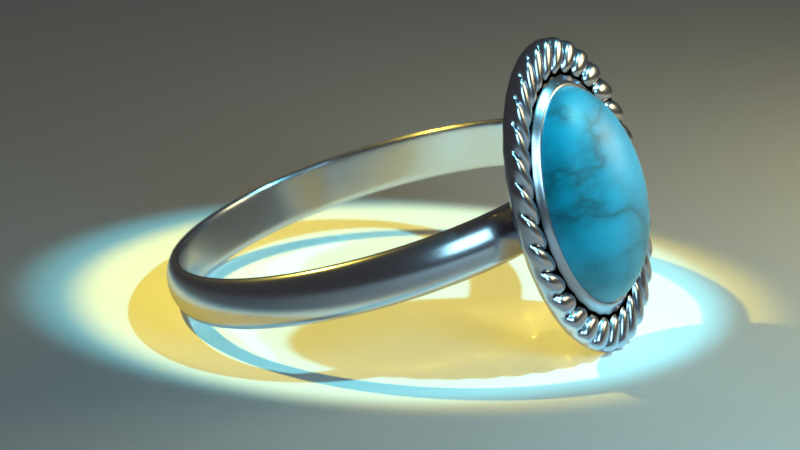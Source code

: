 # Source: ring.blend  (saved by Blender 2.79.0; exported with 4.5.12 LTS)
import bpy
from mathutils import Matrix  # noqa: F401  (used for matrix-valued properties, if any)

bpy.ops.wm.read_factory_settings(use_empty=True)
scene = bpy.context.scene
scene.name = 'Scene'

# ---- collections
col_collection_1 = bpy.data.collections.new('Collection 1'); scene.collection.children.link(col_collection_1)

# ---- materials (node trees are filled in below, after node groups)
mat_material_002 = bpy.data.materials.new('Material.002')
mat_material_002.alpha_threshold = 0.0
mat_material_002.roughness = 0.5
mat_material_003 = bpy.data.materials.new('Material.003')
mat_material_003.alpha_threshold = 0.0
mat_material_003.roughness = 0.5
mat_material_001 = bpy.data.materials.new('Material.001')
mat_material_001.alpha_threshold = 0.0
mat_material_001.roughness = 0.5
mat_stone = bpy.data.materials.new('STONE')
mat_stone.alpha_threshold = 0.0
mat_stone.roughness = 0.5
mat_front = bpy.data.materials.new('FRONT')
mat_front.alpha_threshold = 0.0
mat_front.roughness = 0.5
mat_band = bpy.data.materials.new('BAND')
mat_band.alpha_threshold = 0.0
mat_band.roughness = 0.5

# ---- material node trees
mat_material_002.use_nodes = True; mat_material_002.node_tree.nodes.clear()
_N = mat_material_002.node_tree.nodes; _L = mat_material_002.node_tree.links
n0 = _N.new('ShaderNodeOutputMaterial'); n0.name = 'Material Output'; n0.location = (300, 300)
n1 = _N.new('ShaderNodeEmission'); n1.name = 'Emission'; n1.location = (10, 300)
n1.inputs[0].default_value = (0.3108, 0.27, 0.1348, 1.0)
n1.inputs[1].default_value = 20.0
_L.new(n1.outputs[0], n0.inputs[0])
n0.is_active_output = True
mat_material_003.use_nodes = True; mat_material_003.node_tree.nodes.clear()
_N = mat_material_003.node_tree.nodes; _L = mat_material_003.node_tree.links
n0 = _N.new('ShaderNodeOutputMaterial'); n0.name = 'Material Output'; n0.location = (300, 300)
n1 = _N.new('ShaderNodeEmission'); n1.name = 'Emission'; n1.location = (10, 300)
n1.inputs[0].default_value = (0.1232, 0.2495, 0.2883, 1.0)
n1.inputs[1].default_value = 20.0
_L.new(n1.outputs[0], n0.inputs[0])
n0.is_active_output = True
mat_material_001.use_nodes = True; mat_material_001.node_tree.nodes.clear()
_N = mat_material_001.node_tree.nodes; _L = mat_material_001.node_tree.links
n0 = _N.new('ShaderNodeOutputMaterial'); n0.name = 'Material Output'; n0.location = (300, 300)
n1 = _N.new('ShaderNodeBsdfDiffuse'); n1.name = 'Diffuse BSDF'; n1.location = (10, 300)
n1.inputs[0].default_value = (0.9404, 0.9404, 0.9404, 1.0)
_L.new(n1.outputs[0], n0.inputs[0])
n0.is_active_output = True
mat_stone.use_nodes = True; mat_stone.node_tree.nodes.clear()
_N = mat_stone.node_tree.nodes; _L = mat_stone.node_tree.links
n0 = _N.new('ShaderNodeOutputMaterial'); n0.name = 'Material Output'; n0.location = (1547, 495)
n1 = _N.new('ShaderNodeMixShader'); n1.name = 'Mix Shader'; n1.location = (1380, 358)
n2 = _N.new('ShaderNodeLayerWeight'); n2.name = 'Layer Weight'; n2.location = (176, 501)
n2.inputs[0].default_value = 0.15
n3 = _N.new('ShaderNodeBsdfAnisotropic'); n3.name = 'Glossy BSDF'; n3.location = (-372, 301)
n3.distribution = 'GGX'
n3.inputs[1].default_value = 0.4472
n4 = _N.new('ShaderNodeBsdfDiffuse'); n4.name = 'Diffuse BSDF'; n4.location = (-401, 469)
n4.inputs[0].default_value = (0.007499, 0.4969, 0.7605, 1.0)
n5 = _N.new('ShaderNodeBsdfDiffuse'); n5.name = 'Diffuse BSDF.001'; n5.location = (-412, 618)
n5.width = 120
n5.inputs[0].default_value = (0.01521, 0.02956, 0.005182, 1.0)
n6 = _N.new('ShaderNodeMixShader'); n6.name = 'Mix Shader.001'; n6.location = (862, 435)
n7 = _N.new('ShaderNodeTexNoise'); n7.name = 'Noise Texture'; n7.location = (-207, 635)
n7.inputs[2].default_value = 3.2
n7.inputs[3].default_value = 16.0
n8 = _N.new('ShaderNodeMath'); n8.name = 'Math'; n8.location = (-28, 626)
n8.operation = 'MULTIPLY'
n8.inputs[1].default_value = 5.0
n9 = _N.new('ShaderNodeMath'); n9.name = 'Math.001'; n9.location = (195, 631)
n9.operation = 'SUBTRACT'
n9.inputs[1].default_value = 2.5
n10 = _N.new('ShaderNodeMath'); n10.name = 'Math.003'; n10.location = (422, 453)
n10.operation = 'MAXIMUM'
n10.use_clamp = True
n11 = _N.new('ShaderNodeMath'); n11.name = 'Math.002'; n11.location = (423, 625)
n11.operation = 'SUBTRACT'
n11.use_clamp = True
n11.inputs[0].default_value = 2.52
n12 = _N.new('ShaderNodeMath'); n12.name = 'Math.004'; n12.location = (642, 399)
n12.operation = 'POWER'
n12.inputs[1].default_value = 0.3
_L.new(n1.outputs[0], n0.inputs[0])
_L.new(n3.outputs[0], n1.inputs[2])
_L.new(n2.outputs[1], n1.inputs[0])
_L.new(n4.outputs[0], n6.inputs[2])
_L.new(n5.outputs[0], n6.inputs[1])
_L.new(n6.outputs[0], n1.inputs[1])
_L.new(n7.outputs[1], n8.inputs[0])
_L.new(n8.outputs[0], n9.inputs[0])
_L.new(n8.outputs[0], n11.inputs[1])
_L.new(n9.outputs[0], n10.inputs[0])
_L.new(n10.outputs[0], n12.inputs[0])
_L.new(n11.outputs[0], n10.inputs[1])
_L.new(n12.outputs[0], n6.inputs[0])
n0.is_active_output = True
mat_front.use_nodes = True; mat_front.node_tree.nodes.clear()
_N = mat_front.node_tree.nodes; _L = mat_front.node_tree.links
n0 = _N.new('ShaderNodeOutputMaterial'); n0.name = 'Material Output'; n0.location = (460, 300)
n1 = _N.new('ShaderNodeBsdfAnisotropic'); n1.name = 'Glossy BSDF'; n1.location = (10, 300)
n1.distribution = 'GGX'
n1.inputs[0].default_value = (0.5457, 0.5457, 0.6376, 1.0)
n1.inputs[1].default_value = 0.2236
n2 = _N.new('ShaderNodeBsdfAnisotropic'); n2.name = 'Glossy BSDF.001'; n2.location = (2, 146)
n2.distribution = 'GGX'
n2.inputs[0].default_value = (0.0003726, 0.0003726, 0.0003726, 1.0)
n2.inputs[1].default_value = 0.4472
n3 = _N.new('ShaderNodeMath'); n3.name = 'Math'; n3.location = (112, 481)
n3.operation = 'MULTIPLY'
n3.inputs[0].default_value = 52.0
n4 = _N.new('ShaderNodeMath'); n4.name = 'Math.001'; n4.location = (349, 487)
n4.operation = 'SUBTRACT'
n4.inputs[1].default_value = 25.0
n5 = _N.new('ShaderNodeMixShader'); n5.name = 'Mix Shader'; n5.location = (257, 246)
n6 = _N.new('ShaderNodeNewGeometry'); n6.name = 'Geometry'; n6.location = (-115, 473)
_L.new(n5.outputs[0], n0.inputs[0])
_L.new(n1.outputs[0], n5.inputs[2])
_L.new(n2.outputs[0], n5.inputs[1])
_L.new(n6.outputs[7], n3.inputs[1])
_L.new(n3.outputs[0], n4.inputs[0])
_L.new(n4.outputs[0], n5.inputs[0])
n0.is_active_output = True
mat_band.use_nodes = True; mat_band.node_tree.nodes.clear()
_N = mat_band.node_tree.nodes; _L = mat_band.node_tree.links
n0 = _N.new('ShaderNodeOutputMaterial'); n0.name = 'Material Output'; n0.location = (300, 300)
n1 = _N.new('ShaderNodeBsdfAnisotropic'); n1.name = 'Glossy BSDF'; n1.location = (10, 300)
n1.distribution = 'GGX'
n1.inputs[0].default_value = (0.5457, 0.5457, 0.6376, 1.0)
n1.inputs[1].default_value = 0.2236
_L.new(n1.outputs[0], n0.inputs[0])
n0.is_active_output = True

# ---- world
world_world = bpy.data.worlds.new('World'); scene.world = world_world
world_world.color = (0.05088, 0.05088, 0.05088)
world_world.use_sun_shadow = False
world_world.sun_shadow_jitter_overblur = 0.0
world_world.cycles.sampling_method = 'MANUAL'

# ---- cameras
cam_camera = bpy.data.cameras.new('Camera')
cam_camera.clip_end = 100.0
cam_camera.lens = 100.0
cam_camera.sensor_width = 32.0
cam_camera.sensor_height = 18.0
cam_camera.ortho_scale = 7.314
cam_camera.dof.use_dof = True
cam_camera.dof.focus_distance = 0.0
cam_camera.dof.aperture_fstop = 1.0

# ---- lights
light_lamp_001 = bpy.data.lights.new('Lamp.001', 'SPOT')
light_lamp_001.color = (1.0, 0.7867, 0.09819)
light_lamp_001.transmission_factor = 0.0
light_lamp_001.cutoff_distance = 30.0
light_lamp_001.energy = 1500.0
light_lamp_001.shadow_buffer_clip_start = 1.001
light_lamp_001.shadow_soft_size = 0.1
light_lamp_001.shadow_maximum_resolution = 0.006
light_lamp_001.use_absolute_resolution = True
light_lamp_001.spot_size = 0.384
light_lamp_001.show_cone = True
light_lamp = bpy.data.lights.new('Lamp', 'SPOT')
light_lamp.color = (0.2161, 0.8608, 1.0)
light_lamp.transmission_factor = 0.0
light_lamp.cutoff_distance = 30.0
light_lamp.energy = 1500.0
light_lamp.shadow_buffer_clip_start = 1.001
light_lamp.shadow_soft_size = 0.1
light_lamp.shadow_maximum_resolution = 0.006
light_lamp.use_absolute_resolution = True
light_lamp.spot_size = 0.384
light_lamp.show_cone = True

# ---- meshes
me_plane_002 = bpy.data.meshes.new('Plane.002')
me_plane_002.from_pydata([(-1.0, -1.0, 0.0), (1.0, -1.0, 0.0), (-1.0, 1.0, 0.0), (1.0, 1.0, 0.0)], [], [(0, 1, 3, 2)])
me_plane_002.materials.append(mat_material_002)
me_plane_002.use_remesh_preserve_volume = False
me_plane_002.use_remesh_preserve_attributes = False
me_plane_002.use_mirror_vertex_groups = False
me_plane_002.update()
me_plane_001 = bpy.data.meshes.new('Plane.001')
me_plane_001.from_pydata([(1.834, -0.5518, -0.6289), (3.779, -0.2817, -1.008), (1.564, 1.43, -0.603), (3.509, 1.7, -0.982)], [], [(0, 1, 3, 2)])
me_plane_001.materials.append(mat_material_003)
me_plane_001.use_remesh_preserve_volume = False
me_plane_001.use_remesh_preserve_attributes = False
me_plane_001.use_mirror_vertex_groups = False
me_plane_001.update()
me_plane = bpy.data.meshes.new('Plane')
me_plane.from_pydata([(-1.0, -1.0, 0.0), (1.0, -1.0, 0.0), (-1.0, 1.0, 0.0), (1.0, 1.0, 0.0)], [], [(0, 1, 3, 2)])
me_plane.materials.append(mat_material_001)
me_plane.use_remesh_preserve_volume = False
me_plane.use_remesh_preserve_attributes = False
me_plane.use_mirror_vertex_groups = False
me_plane.update()
me_sphere = bpy.data.meshes.new('Sphere')
me_sphere.from_pydata([(0.03806, -0.9808, 0.1913), (0.07466, -0.9239, 0.3753), (0.1084, -0.8315, 0.5449), (0.1379, -0.7071, 0.6935), (0.1622, -0.5556, 0.8155), (0.1802, -0.3827, 0.9061), (0.1913, -0.1951, 0.9619), (0.1951, -3.576e-07, 0.9808), (0.07466, -0.9808, 0.1802), (0.1464, -0.9239, 0.3536), (0.2126, -0.8315, 0.5133), (0.2706, -0.7071, 0.6533), (0.3182, -0.5556, 0.7682), (0.3536, -0.3827, 0.8536), (0.3753, -0.1951, 0.9061), (0.3827, -3.576e-07, 0.9239), (0.1084, -0.9808, 0.1622), (0.2126, -0.9239, 0.3182), (0.3087, -0.8315, 0.4619), (0.3928, -0.7071, 0.5879), (0.4619, -0.5556, 0.6913), (0.5133, -0.3827, 0.7682), (0.5449, -0.1951, 0.8155), (0.5556, -3.576e-07, 0.8315), (0.1379, -0.9808, 0.1379), (0.2706, -0.9239, 0.2706), (0.3928, -0.8315, 0.3928), (0.5, -0.7071, 0.5), (0.5879, -0.5556, 0.5879), (0.6533, -0.3827, 0.6533), (0.6935, -0.1951, 0.6935), (0.7071, -3.576e-07, 0.7071), (0.1622, -0.9808, 0.1084), (0.3182, -0.9239, 0.2126), (0.4619, -0.8315, 0.3087), (0.5879, -0.7071, 0.3928), (0.6913, -0.5556, 0.4619), (0.7682, -0.3827, 0.5133), (0.8155, -0.1951, 0.5449), (0.8315, -3.576e-07, 0.5556), (0.1802, -0.9808, 0.07466), (0.3536, -0.9239, 0.1464), (0.5133, -0.8315, 0.2126), (0.6533, -0.7071, 0.2706), (0.7682, -0.5556, 0.3182), (0.8536, -0.3827, 0.3536), (0.9061, -0.1951, 0.3753), (0.9239, -3.278e-07, 0.3827), (0.1913, -0.9808, 0.03806), (0.3753, -0.9239, 0.07466), (0.5449, -0.8315, 0.1084), (0.6935, -0.7071, 0.1379), (0.8155, -0.5556, 0.1622), (0.9061, -0.3827, 0.1802), (0.9619, -0.1951, 0.1913), (0.9808, -3.129e-07, 0.1951), (0.1951, -0.9808, -1.192e-07), (0.3827, -0.9239, -1.192e-07), (0.5556, -0.8315, -1.192e-07), (0.7071, -0.7071, -1.192e-07), (0.8315, -0.5556, -1.192e-07), (0.9239, -0.3827, -5.96e-08), (0.9808, -0.1951, -1.639e-07), (1.0, -3.083e-07, -1.473e-07), (0.1913, -0.9808, -0.03806), (0.3753, -0.9239, -0.07466), (0.5449, -0.8315, -0.1084), (0.6935, -0.7071, -0.1379), (0.8155, -0.5556, -0.1622), (0.9061, -0.3827, -0.1802), (0.9619, -0.1951, -0.1913), (0.9808, -2.98e-07, -0.1951), (0.1802, -0.9808, -0.07466), (0.3536, -0.9239, -0.1464), (0.5133, -0.8315, -0.2126), (0.6533, -0.7071, -0.2706), (0.7682, -0.5556, -0.3182), (0.8536, -0.3827, -0.3536), (0.9061, -0.1951, -0.3753), (0.9239, -2.98e-07, -0.3827), (0.1622, -0.9808, -0.1084), (0.3182, -0.9239, -0.2126), (0.4619, -0.8315, -0.3087), (0.5879, -0.7071, -0.3928), (0.6913, -0.5556, -0.4619), (0.7682, -0.3827, -0.5133), (0.8155, -0.1951, -0.5449), (0.8315, -2.98e-07, -0.5556), (0.1379, -0.9808, -0.138), (0.2706, -0.9239, -0.2706), (0.3928, -0.8315, -0.3928), (0.5, -0.7071, -0.5), (0.5879, -0.5556, -0.5879), (0.6533, -0.3827, -0.6533), (0.6935, -0.1951, -0.6935), (0.7071, -2.98e-07, -0.7071), (0.1084, -0.9808, -0.1622), (0.2126, -0.9239, -0.3182), (0.3087, -0.8315, -0.4619), (0.3928, -0.7071, -0.5879), (0.4619, -0.5556, -0.6913), (0.5133, -0.3827, -0.7682), (0.5449, -0.1951, -0.8155), (0.5556, -2.98e-07, -0.8315), (0.07466, -0.9808, -0.1802), (0.1464, -0.9239, -0.3536), (0.2126, -0.8315, -0.5133), (0.2706, -0.7071, -0.6533), (0.3182, -0.5556, -0.7682), (0.3536, -0.3827, -0.8536), (0.3753, -0.1951, -0.9061), (0.3827, -2.384e-07, -0.9239), (0.03806, -0.9808, -0.1913), (0.07466, -0.9239, -0.3753), (0.1084, -0.8315, -0.5449), (0.1379, -0.7071, -0.6935), (0.1622, -0.5556, -0.8155), (0.1802, -0.3827, -0.9061), (0.1913, -0.1951, -0.9619), (0.1951, -2.384e-07, -0.9808), (-7.212e-09, -0.9808, -0.1951), (4.122e-08, -0.9239, -0.3827), (2.632e-08, -0.8315, -0.5556), (-2.584e-08, -0.7071, -0.7071), (-8.544e-08, -0.5556, -0.8315), (6.357e-08, -0.3827, -0.9239), (-8.544e-08, -0.1951, -0.9808), (-1.003e-07, -2.384e-07, -1.0), (-0.03806, -0.9808, -0.1913), (-0.07466, -0.9239, -0.3753), (-0.1084, -0.8315, -0.5449), (-0.1379, -0.7071, -0.6935), (-0.1622, -0.5556, -0.8155), (-0.1802, -0.3827, -0.9061), (-0.1913, -0.1951, -0.9619), (-0.1951, -2.384e-07, -0.9808), (-1.247e-07, -1.0, -4.768e-07), (-0.07466, -0.9808, -0.1802), (-0.1464, -0.9239, -0.3536), (-0.2126, -0.8315, -0.5133), (-0.2706, -0.7071, -0.6533), (-0.3182, -0.5556, -0.7682), (-0.3536, -0.3827, -0.8536), (-0.3753, -0.1951, -0.9061), (-0.3827, -2.384e-07, -0.9239), (-0.1084, -0.9808, -0.1622), (-0.2126, -0.9239, -0.3182), (-0.3087, -0.8315, -0.4619), (-0.3928, -0.7071, -0.5879), (-0.4619, -0.5556, -0.6913), (-0.5133, -0.3827, -0.7682), (-0.5449, -0.1951, -0.8155), (-0.5556, -2.98e-07, -0.8315), (-0.1379, -0.9808, -0.1379), (-0.2706, -0.9239, -0.2706), (-0.3928, -0.8315, -0.3928), (-0.5, -0.7071, -0.5), (-0.5879, -0.5556, -0.5879), (-0.6533, -0.3827, -0.6533), (-0.6935, -0.1951, -0.6935), (-0.7071, -2.98e-07, -0.7071), (-0.1622, -0.9808, -0.1084), (-0.3182, -0.9239, -0.2126), (-0.4619, -0.8315, -0.3087), (-0.5879, -0.7071, -0.3928), (-0.6913, -0.5556, -0.4619), (-0.7682, -0.3827, -0.5133), (-0.8155, -0.1951, -0.5449), (-0.8315, -2.98e-07, -0.5556), (-0.1802, -0.9808, -0.07466), (-0.3536, -0.9239, -0.1464), (-0.5133, -0.8315, -0.2126), (-0.6533, -0.7071, -0.2706), (-0.7682, -0.5556, -0.3182), (-0.8536, -0.3827, -0.3536), (-0.9061, -0.1951, -0.3753), (-0.9239, -2.98e-07, -0.3827), (-0.1913, -0.9808, -0.03806), (-0.3753, -0.9239, -0.07466), (-0.5449, -0.8315, -0.1084), (-0.6935, -0.7071, -0.1379), (-0.8155, -0.5556, -0.1622), (-0.9061, -0.3827, -0.1802), (-0.9619, -0.1951, -0.1913), (-0.9808, -2.98e-07, -0.1951), (-0.1951, -0.9808, -1.192e-07), (-0.3827, -0.9239, -1.192e-07), (-0.5556, -0.8315, -5.96e-08), (-0.7071, -0.7071, 0.0), (-0.8315, -0.5556, 5.96e-08), (-0.9239, -0.3827, -1.192e-07), (-0.9808, -0.1951, 1.341e-07), (-1.0, -3.083e-07, 9.115e-08), (-0.1913, -0.9808, 0.03806), (-0.3753, -0.9239, 0.07466), (-0.5449, -0.8315, 0.1084), (-0.6935, -0.7071, 0.1379), (-0.8155, -0.5556, 0.1622), (-0.9061, -0.3827, 0.1802), (-0.9619, -0.1951, 0.1913), (-0.9808, -3.129e-07, 0.1951), (-0.1802, -0.9808, 0.07466), (-0.3536, -0.9239, 0.1464), (-0.5133, -0.8315, 0.2126), (-0.6533, -0.7071, 0.2706), (-0.7682, -0.5556, 0.3182), (-0.8536, -0.3827, 0.3536), (-0.9061, -0.1951, 0.3753), (-0.9239, -3.278e-07, 0.3827), (-0.1622, -0.9808, 0.1084), (-0.3182, -0.9239, 0.2126), (-0.4619, -0.8315, 0.3087), (-0.5879, -0.7071, 0.3928), (-0.6913, -0.5556, 0.4619), (-0.7682, -0.3827, 0.5133), (-0.8155, -0.1951, 0.5449), (-0.8315, -3.576e-07, 0.5556), (-0.1379, -0.9808, 0.1379), (-0.2706, -0.9239, 0.2706), (-0.3928, -0.8315, 0.3928), (-0.5, -0.7071, 0.5), (-0.5879, -0.5556, 0.5879), (-0.6533, -0.3827, 0.6533), (-0.6935, -0.1951, 0.6935), (-0.7071, -3.576e-07, 0.7071), (-0.1084, -0.9808, 0.1622), (-0.2126, -0.9239, 0.3182), (-0.3087, -0.8315, 0.4619), (-0.3928, -0.7071, 0.5879), (-0.4619, -0.5556, 0.6913), (-0.5133, -0.3827, 0.7682), (-0.5449, -0.1951, 0.8155), (-0.5556, -3.576e-07, 0.8315), (-0.07466, -0.9808, 0.1802), (-0.1464, -0.9239, 0.3536), (-0.2126, -0.8315, 0.5133), (-0.2706, -0.7071, 0.6533), (-0.3182, -0.5556, 0.7682), (-0.3536, -0.3827, 0.8536), (-0.3753, -0.1951, 0.9061), (-0.3827, -3.576e-07, 0.9239), (-0.03806, -0.9808, 0.1913), (-0.07466, -0.9239, 0.3753), (-0.1084, -0.8315, 0.5449), (-0.1379, -0.7071, 0.6935), (-0.1622, -0.5556, 0.8155), (-0.1802, -0.3827, 0.9061), (-0.1913, -0.1951, 0.9619), (-0.1951, -3.576e-07, 0.9808), (3.749e-08, -0.9808, 0.1951), (7.847e-08, -0.9239, 0.3827), (1.083e-07, -0.8315, 0.5556), (1.53e-07, -0.7071, 0.7071), (2.722e-07, -0.5556, 0.8315), (6.357e-08, -0.3827, 0.9239), (2.573e-07, -0.1951, 0.9808), (2.722e-07, -3.576e-07, 1.0), (0.0, -0.2, 1.0), (-0.1951, -0.2, 0.9808), (-0.3827, -0.2, 0.9239), (-0.5556, -0.2, 0.8315), (-0.7071, -0.2, 0.7071), (-0.8315, -0.2, 0.5556), (-0.9239, -0.2, 0.3827), (-0.9808, -0.2, 0.1951), (-1.0, -0.2, 7.55e-08), (-0.9808, -0.2, -0.1951), (-0.9239, -0.2, -0.3827), (-0.8315, -0.2, -0.5556), (-0.7071, -0.2, -0.7071), (-0.5556, -0.2, -0.8315), (-0.3827, -0.2, -0.9239), (-0.1951, -0.2, -0.9808), (3.258e-07, -0.2, -1.0), (0.1951, -0.2, -0.9808), (0.3827, -0.2, -0.9239), (0.5556, -0.2, -0.8315), (0.7071, -0.2, -0.7071), (0.8315, -0.2, -0.5556), (0.9239, -0.2, -0.3827), (0.9808, -0.2, -0.1951), (1.0, -0.2, 9.656e-07), (0.9808, -0.2, 0.1951), (0.9239, -0.2, 0.3827), (0.8315, -0.2, 0.5556), (0.7071, -0.2, 0.7071), (0.5556, -0.2, 0.8315), (0.3827, -0.2, 0.9239), (0.1951, -0.2, 0.9808), (1.187e-08, -8.941e-08, 1.1), (-0.2146, -8.941e-08, 1.079), (-0.421, -8.941e-08, 1.016), (-0.6111, -7.451e-08, 0.9146), (-0.7778, -7.451e-08, 0.7778), (-0.9146, -5.96e-08, 0.6111), (-1.016, -2.98e-08, 0.421), (-1.079, -1.49e-08, 0.2146), (-1.1, 0.0, 5.411e-08), (-1.079, 1.49e-08, -0.2146), (-1.016, 2.98e-08, -0.421), (-0.9146, 5.96e-08, -0.6111), (-0.7778, 7.451e-08, -0.7778), (-0.6111, 7.451e-08, -0.9146), (-0.421, 8.941e-08, -1.016), (-0.2146, 8.941e-08, -1.079), (3.703e-07, 8.941e-08, -1.1), (0.2146, 8.941e-08, -1.079), (0.421, 8.941e-08, -1.016), (0.6111, 7.451e-08, -0.9146), (0.7778, 7.451e-08, -0.7778), (0.9146, 5.96e-08, -0.6111), (1.016, 2.98e-08, -0.421), (1.079, 1.49e-08, -0.2146), (1.1, 0.0, 1.033e-06), (1.079, -1.49e-08, 0.2146), (1.016, -2.98e-08, 0.421), (0.9146, -5.96e-08, 0.6111), (0.7778, -7.451e-08, 0.7778), (0.6111, -7.451e-08, 0.9146), (0.421, -8.941e-08, 1.016), (0.2146, -8.941e-08, 1.079), (-3.562e-09, -0.16, 0.97), (-0.1892, -0.16, 0.9514), (-0.3712, -0.16, 0.8962), (-0.5389, -0.16, 0.8065), (-0.6859, -0.16, 0.6859), (-0.8065, -0.16, 0.5389), (-0.8962, -0.16, 0.3712), (-0.9514, -0.16, 0.1892), (-0.97, -0.16, 8.181e-08), (-0.9514, -0.16, -0.1892), (-0.8962, -0.16, -0.3712), (-0.8065, -0.16, -0.5389), (-0.6859, -0.16, -0.6859), (-0.5389, -0.16, -0.8065), (-0.3712, -0.16, -0.8962), (-0.1892, -0.16, -0.9514), (3.125e-07, -0.16, -0.97), (0.1892, -0.16, -0.9514), (0.3712, -0.16, -0.8962), (0.5389, -0.16, -0.8065), (0.6859, -0.16, -0.6859), (0.8065, -0.16, -0.5389), (0.8962, -0.16, -0.3712), (0.9514, -0.16, -0.1892), (0.97, -0.16, 9.452e-07), (0.9514, -0.16, 0.1892), (0.8962, -0.16, 0.3712), (0.8065, -0.16, 0.5389), (0.6859, -0.16, 0.6859), (0.5389, -0.16, 0.8065), (0.3712, -0.16, 0.8962), (0.1892, -0.16, 0.9514), (0.2483, -1.043e-07, 1.408), (-0.0312, -1.043e-07, 1.43), (-0.3095, -1.043e-07, 1.396), (-0.5759, -8.941e-08, 1.309), (-0.8202, -7.451e-08, 1.171), (-1.033, -5.96e-08, 0.9889), (-1.206, -4.47e-08, 0.7683), (-1.333, -1.49e-08, 0.5183), (-1.408, 1.49e-08, 0.2483), (-1.43, 2.98e-08, -0.0312), (-1.396, 5.96e-08, -0.3095), (-1.309, 7.451e-08, -0.5759), (-1.171, 1.043e-07, -0.8202), (-0.9889, 1.192e-07, -1.033), (-0.7683, 1.341e-07, -1.206), (-0.5183, 1.341e-07, -1.333), (-0.2483, 1.341e-07, -1.408), (0.0312, 1.341e-07, -1.43), (0.3095, 1.341e-07, -1.396), (0.5759, 1.192e-07, -1.309), (0.8202, 1.043e-07, -1.171), (1.033, 8.941e-08, -0.9889), (1.206, 7.451e-08, -0.7683), (1.333, 4.47e-08, -0.5183), (1.408, 1.49e-08, -0.2483), (1.43, 0.0, 0.0312), (1.396, -2.98e-08, 0.3095), (1.309, -4.47e-08, 0.5759), (1.171, -7.451e-08, 0.8202), (0.9889, -8.941e-08, 1.033), (0.7683, -1.043e-07, 1.206), (0.5183, -1.043e-07, 1.333), (0.2483, 0.4, 1.408), (-0.0312, 0.4, 1.43), (-0.3095, 0.4, 1.396), (-0.5759, 0.4, 1.309), (-0.8202, 0.4, 1.171), (-1.033, 0.4, 0.9889), (-1.206, 0.4, 0.7683), (-1.333, 0.4, 0.5183), (-1.408, 0.4, 0.2483), (-1.43, 0.4, -0.0312), (-1.396, 0.4, -0.3095), (-1.309, 0.4, -0.5759), (-1.171, 0.4, -0.8202), (-0.9889, 0.4, -1.033), (-0.7683, 0.4, -1.206), (-0.5183, 0.4, -1.333), (-0.2483, 0.4, -1.408), (0.0312, 0.4, -1.43), (0.3095, 0.4, -1.396), (0.5759, 0.4, -1.309), (0.8202, 0.4, -1.171), (1.033, 0.4, -0.9889), (1.206, 0.4, -0.7683), (1.333, 0.4, -0.5183), (1.408, 0.4, -0.2483), (1.43, 0.4, 0.0312), (1.396, 0.4, 0.3095), (1.309, 0.4, 0.5759), (1.171, 0.4, 0.8202), (0.9889, 0.4, 1.033), (0.7683, 0.4, 1.206), (0.5183, 0.4, 1.333), (0.9146, -0.16, -0.6111), (0.7778, -0.16, -0.7778), (0.8202, -0.16, -1.171), (1.033, -0.16, -0.9889), (-1.1, -0.16, 5.132e-08), (-1.079, -0.16, 0.2146), (-1.333, -0.16, 0.5183), (-1.408, -0.16, 0.2483), (1.016, -0.16, -0.421), (0.9146, -0.16, -0.6111), (1.033, -0.16, -0.9889), (1.206, -0.16, -0.7683), (-1.079, -0.16, -0.2146), (-1.1, -0.16, 5.062e-08), (-1.408, -0.16, 0.2483), (-1.43, -0.16, -0.0312), (1.079, -0.16, -0.2146), (1.016, -0.16, -0.421), (1.206, -0.16, -0.7683), (1.333, -0.16, -0.5183), (-1.016, -0.16, -0.421), (-1.079, -0.16, -0.2146), (-1.43, -0.16, -0.0312), (-1.396, -0.16, -0.3095), (1.1, -0.16, 1.03e-06), (1.079, -0.16, -0.2146), (1.333, -0.16, -0.5183), (1.408, -0.16, -0.2483), (-0.9146, -0.16, -0.6111), (-1.016, -0.16, -0.421), (-1.396, -0.16, -0.3095), (-1.309, -0.16, -0.5759), (1.079, -0.16, 0.2146), (1.1, -0.16, 1.03e-06), (1.408, -0.16, -0.2483), (1.43, -0.16, 0.0312), (-0.7778, -0.16, -0.7778), (-0.9146, -0.16, -0.6111), (-1.309, -0.16, -0.5759), (-1.171, -0.16, -0.8202), (1.016, -0.16, 0.421), (1.079, -0.16, 0.2146), (1.43, -0.16, 0.0312), (1.396, -0.16, 0.3095), (-0.6111, -0.16, -0.9146), (-0.7778, -0.16, -0.7778), (-1.171, -0.16, -0.8202), (-0.9889, -0.16, -1.033), (0.9146, -0.16, 0.6111), (1.016, -0.16, 0.421), (1.396, -0.16, 0.3095), (1.309, -0.16, 0.5759), (-0.421, -0.16, -1.016), (-0.6111, -0.16, -0.9146), (-0.9889, -0.16, -1.033), (-0.7683, -0.16, -1.206), (-0.2146, -0.16, 1.079), (1.188e-08, -0.16, 1.1), (0.2483, -0.16, 1.408), (-0.0312, -0.16, 1.43), (0.7778, -0.16, 0.7778), (0.9146, -0.16, 0.6111), (1.309, -0.16, 0.5759), (1.171, -0.16, 0.8202), (-0.2146, -0.16, -1.079), (-0.421, -0.16, -1.016), (-0.7683, -0.16, -1.206), (-0.5183, -0.16, -1.333), (-0.421, -0.16, 1.016), (-0.2146, -0.16, 1.079), (-0.0312, -0.16, 1.43), (-0.3095, -0.16, 1.396), (0.6111, -0.16, 0.9146), (0.7778, -0.16, 0.7778), (1.171, -0.16, 0.8202), (0.9889, -0.16, 1.033), (3.699e-07, -0.16, -1.1), (-0.2146, -0.16, -1.079), (-0.5183, -0.16, -1.333), (-0.2483, -0.16, -1.408), (-0.6111, -0.16, 0.9146), (-0.421, -0.16, 1.016), (-0.3095, -0.16, 1.396), (-0.5759, -0.16, 1.309), (0.421, -0.16, 1.016), (0.6111, -0.16, 0.9146), (0.9889, -0.16, 1.033), (0.7683, -0.16, 1.206), (0.2146, -0.16, -1.079), (3.703e-07, -0.16, -1.1), (-0.2483, -0.16, -1.408), (0.0312, -0.16, -1.43), (-0.7778, -0.16, 0.7778), (-0.6111, -0.16, 0.9146), (-0.5759, -0.16, 1.309), (-0.8202, -0.16, 1.171), (0.2146, -0.16, 1.079), (0.421, -0.16, 1.016), (0.7683, -0.16, 1.206), (0.5183, -0.16, 1.333), (0.421, -0.16, -1.016), (0.2146, -0.16, -1.079), (0.0312, -0.16, -1.43), (0.3095, -0.16, -1.396), (-0.9146, -0.16, 0.6111), (-0.7778, -0.16, 0.7778), (-0.8202, -0.16, 1.171), (-1.033, -0.16, 0.9889), (1.223e-08, -0.16, 1.1), (0.2146, -0.16, 1.079), (0.5183, -0.16, 1.333), (0.2483, -0.16, 1.408), (0.6111, -0.16, -0.9146), (0.421, -0.16, -1.016), (0.3095, -0.16, -1.396), (0.5759, -0.16, -1.309), (-1.016, -0.16, 0.421), (-0.9146, -0.16, 0.6111), (-1.033, -0.16, 0.9889), (-1.206, -0.16, 0.7683), (0.7778, -0.16, -0.7778), (0.6111, -0.16, -0.9146), (0.5759, -0.16, -1.309), (0.8202, -0.16, -1.171), (-1.079, -0.16, 0.2146), (-1.016, -0.16, 0.421), (-1.206, -0.16, 0.7683), (-1.333, -0.16, 0.5183), (0.0, 8.306, 0.2202), (-0.5574, 8.229, 0.2202), (-1.093, 8.001, 0.2202), (-1.587, 7.631, 0.2202), (-2.02, 7.134, 0.2202), (-2.376, 6.528, 0.2202), (-2.64, 5.836, 0.2202), (-2.802, 5.086, 0.2202), (-2.857, 4.306, 0.2202), (-2.802, 3.525, 0.2202), (-2.64, 2.775, 0.2202), (-2.376, 2.083, 0.2202), (-2.02, 1.477, 0.2202), (-1.587, 0.9797, 0.2202), (-1.093, 0.61, 0.2202), (-0.5574, 0.3824, 0.2202), (9.31e-07, 0.3055, 0.2202), (0.5574, 0.3824, 0.2202), (1.093, 0.61, 0.2202), (1.587, 0.9797, 0.2202), (2.02, 1.477, 0.2202), (2.376, 2.083, 0.2202), (2.64, 2.775, 0.2202), (2.802, 3.525, 0.2202), (2.857, 4.306, 0.2202), (2.802, 5.086, 0.2202), (2.64, 5.836, 0.2202), (2.376, 6.528, 0.2202), (2.02, 7.134, 0.2202), (1.587, 7.631, 0.2202), (1.093, 8.001, 0.2202), (0.5574, 8.229, 0.2202), (-1.696e-08, 8.106, 0.2202), (-0.5295, 8.033, 0.2202), (-1.039, 7.816, 0.2202), (-1.508, 7.465, 0.2202), (-1.919, 6.993, 0.2202), (-2.257, 6.417, 0.2202), (-2.508, 5.76, 0.2202), (-2.662, 5.047, 0.2202), (-2.714, 4.306, 0.2202), (-2.662, 3.564, 0.2202), (-2.508, 2.851, 0.2202), (-2.257, 2.194, 0.2202), (-1.919, 1.619, 0.2202), (-1.508, 1.146, 0.2202), (-1.039, 0.7948, 0.2202), (-0.5295, 0.5786, 0.2202), (8.675e-07, 0.5055, 0.2202), (0.5295, 0.5786, 0.2202), (1.039, 0.7948, 0.2202), (1.508, 1.146, 0.2202), (1.919, 1.619, 0.2202), (2.257, 2.194, 0.2202), (2.508, 2.851, 0.2202), (2.662, 3.564, 0.2202), (2.714, 4.306, 0.2202), (2.662, 5.047, 0.2202), (2.508, 5.76, 0.2202), (2.257, 6.417, 0.2202), (1.919, 6.993, 0.2202), (1.508, 7.465, 0.2202), (1.039, 7.816, 0.2202), (0.5295, 8.033, 0.2202), (0.0, 8.306, -0.2598), (-0.5574, 8.229, -0.2598), (-1.093, 8.001, -0.2598), (-1.587, 7.631, -0.2598), (-2.02, 7.134, -0.2598), (-2.376, 6.528, -0.2598), (-2.64, 5.836, -0.2598), (-2.802, 5.086, -0.2598), (-2.857, 4.306, -0.2598), (-2.802, 3.525, -0.2598), (-2.64, 2.775, -0.2598), (-2.376, 2.083, -0.2598), (-2.02, 1.477, -0.2598), (-1.587, 0.9797, -0.2598), (-1.093, 0.61, -0.2598), (-0.5574, 0.3824, -0.2598), (9.31e-07, 0.3055, -0.2598), (0.5574, 0.3824, -0.2598), (1.093, 0.61, -0.2598), (1.587, 0.9797, -0.2598), (2.02, 1.477, -0.2598), (2.376, 2.083, -0.2598), (2.64, 2.775, -0.2598), (2.802, 3.525, -0.2598), (2.857, 4.306, -0.2598), (2.802, 5.086, -0.2598), (2.64, 5.836, -0.2598), (2.376, 6.528, -0.2598), (2.02, 7.134, -0.2598), (1.587, 7.631, -0.2598), (1.093, 8.001, -0.2598), (0.5574, 8.229, -0.2598), (-1.696e-08, 8.106, -0.2598), (-0.5295, 8.033, -0.2598), (-1.039, 7.816, -0.2598), (-1.508, 7.465, -0.2598), (-1.919, 6.993, -0.2598), (-2.257, 6.417, -0.2598), (-2.508, 5.76, -0.2598), (-2.662, 5.047, -0.2598), (-2.714, 4.306, -0.2598), (-2.662, 3.564, -0.2598), (-2.508, 2.851, -0.2598), (-2.257, 2.194, -0.2598), (-1.919, 1.619, -0.2598), (-1.508, 1.146, -0.2598), (-1.039, 0.7948, -0.2598), (-0.5295, 0.5786, -0.2598), (8.675e-07, 0.5055, -0.2598), (0.5295, 0.5786, -0.2598), (1.039, 0.7948, -0.2598), (1.508, 1.146, -0.2598), (1.919, 1.619, -0.2598), (2.257, 2.194, -0.2598), (2.508, 2.851, -0.2598), (2.662, 3.564, -0.2598), (2.714, 4.306, -0.2598), (2.662, 5.047, -0.2598), (2.508, 5.76, -0.2598), (2.257, 6.417, -0.2598), (1.919, 6.993, -0.2598), (1.508, 7.465, -0.2598), (1.039, 7.816, -0.2598), (0.5295, 8.033, -0.2598), (2.714, 4.306, 0.1635), (2.662, 3.564, 0.1635), (2.662, 5.047, 0.1635), (2.508, 5.76, 0.1635), (2.257, 6.417, 0.1635), (-0.5295, 8.033, 0.1635), (-1.696e-08, 8.106, 0.1635), (1.919, 6.993, 0.1635), (-1.039, 7.816, 0.1635), (1.508, 7.465, 0.1635), (-1.508, 7.465, 0.1635), (1.039, 7.816, 0.1635), (-1.919, 6.993, 0.1635), (0.5295, 8.033, 0.1635), (-2.257, 6.417, 0.1635), (-2.508, 5.76, 0.1635), (-2.662, 5.047, 0.1635), (-2.714, 4.306, 0.1635), (-2.662, 3.564, 0.1635), (-2.508, 2.851, 0.1635), (-2.257, 2.194, 0.1635), (-1.919, 1.619, 0.1635), (-1.508, 1.146, 0.1635), (-1.039, 0.7948, 0.1635), (-0.5295, 0.5786, 0.1635), (8.675e-07, 0.5055, 0.1635), (0.5295, 0.5786, 0.1635), (1.039, 0.7948, 0.1635), (1.508, 1.146, 0.1635), (1.919, 1.619, 0.1635), (2.257, 2.194, 0.1635), (2.508, 2.851, 0.1635), (2.714, 4.306, -0.1975), (2.662, 5.047, -0.1975), (2.508, 5.76, -0.1975), (2.257, 6.417, -0.1975), (-0.5295, 8.033, -0.1975), (1.919, 6.993, -0.1975), (-1.039, 7.816, -0.1975), (1.508, 7.465, -0.1975), (-1.508, 7.465, -0.1975), (1.039, 7.816, -0.1975), (-1.919, 6.993, -0.1975), (0.5295, 8.033, -0.1975), (-2.257, 6.417, -0.1975), (-2.508, 5.76, -0.1975), (-2.662, 5.047, -0.1975), (-2.714, 4.306, -0.1975), (-2.662, 3.564, -0.1975), (-2.508, 2.851, -0.1975), (-2.257, 2.194, -0.1975), (-1.919, 1.619, -0.1975), (-1.508, 1.146, -0.1975), (-1.039, 0.7948, -0.1975), (-0.5295, 0.5786, -0.1975), (8.675e-07, 0.5055, -0.1975), (0.5295, 0.5786, -0.1975), (1.039, 0.7948, -0.1975), (1.508, 1.146, -0.1975), (1.919, 1.619, -0.1975), (2.257, 2.194, -0.1975), (2.508, 2.851, -0.1975), (2.662, 3.564, -0.1975), (-1.696e-08, 8.106, -0.1975), (1.667, 7.798, -0.01977), (1.148, 8.186, -0.01977), (-1.667, 7.798, -0.01977), (-2.121, 7.275, -0.01977), (0.5853, 8.425, -0.01977), (-2.494, 6.639, -0.01977), (1.663e-08, 8.506, -0.01977), (-2.772, 5.913, -0.01977), (-2.942, 5.125, -0.01977), (-3.0, 4.306, -0.01977), (-2.942, 3.486, -0.01977), (-2.772, 2.698, -0.01977), (-2.494, 1.972, -0.01977), (-2.121, 1.336, -0.01977), (-1.667, 0.8134, -0.01977), (-1.148, 0.4252, -0.01977), (-0.5853, 0.1862, -0.01977), (9.942e-07, 0.1055, -0.01977), (0.5853, 0.1862, -0.01977), (1.148, 0.4252, -0.01977), (1.667, 0.8134, -0.01977), (2.121, 1.336, -0.01977), (2.494, 1.972, -0.01977), (2.772, 2.698, -0.01977), (2.942, 3.486, -0.01977), (3.0, 4.306, -0.01977), (2.942, 5.125, -0.01977), (2.772, 5.913, -0.01977), (2.494, 6.639, -0.01977), (-0.5853, 8.425, -0.01977), (2.121, 7.275, -0.01977), (-1.148, 8.186, -0.01977)], [], [(250, 249, 0, 1), (251, 250, 1, 2), (252, 251, 2, 3), (253, 252, 3, 4), (254, 253, 4, 5), (255, 254, 5, 6), (256, 255, 6, 7), (249, 136, 0), (7, 6, 14, 15), (0, 136, 8), (1, 0, 8, 9), (2, 1, 9, 10), (3, 2, 10, 11), (4, 3, 11, 12), (5, 4, 12, 13), (6, 5, 13, 14), (11, 10, 18, 19), (12, 11, 19, 20), (13, 12, 20, 21), (14, 13, 21, 22), (15, 14, 22, 23), (8, 136, 16), (9, 8, 16, 17), (10, 9, 17, 18), (23, 22, 30, 31), (16, 136, 24), (17, 16, 24, 25), (18, 17, 25, 26), (19, 18, 26, 27), (20, 19, 27, 28), (21, 20, 28, 29), (22, 21, 29, 30), (28, 27, 35, 36), (29, 28, 36, 37), (30, 29, 37, 38), (31, 30, 38, 39), (24, 136, 32), (25, 24, 32, 33), (26, 25, 33, 34), (27, 26, 34, 35), (33, 32, 40, 41), (34, 33, 41, 42), (35, 34, 42, 43), (36, 35, 43, 44), (37, 36, 44, 45), (38, 37, 45, 46), (39, 38, 46, 47), (32, 136, 40), (45, 44, 52, 53), (46, 45, 53, 54), (47, 46, 54, 55), (40, 136, 48), (41, 40, 48, 49), (42, 41, 49, 50), (43, 42, 50, 51), (44, 43, 51, 52), (49, 48, 56, 57), (50, 49, 57, 58), (51, 50, 58, 59), (52, 51, 59, 60), (53, 52, 60, 61), (54, 53, 61, 62), (55, 54, 62, 63), (48, 136, 56), (61, 60, 68, 69), (62, 61, 69, 70), (63, 62, 70, 71), (56, 136, 64), (57, 56, 64, 65), (58, 57, 65, 66), (59, 58, 66, 67), (60, 59, 67, 68), (66, 65, 73, 74), (67, 66, 74, 75), (68, 67, 75, 76), (69, 68, 76, 77), (70, 69, 77, 78), (71, 70, 78, 79), (64, 136, 72), (65, 64, 72, 73), (78, 77, 85, 86), (79, 78, 86, 87), (72, 136, 80), (73, 72, 80, 81), (74, 73, 81, 82), (75, 74, 82, 83), (76, 75, 83, 84), (77, 76, 84, 85), (82, 81, 89, 90), (83, 82, 90, 91), (84, 83, 91, 92), (85, 84, 92, 93), (86, 85, 93, 94), (87, 86, 94, 95), (80, 136, 88), (81, 80, 88, 89), (94, 93, 101, 102), (95, 94, 102, 103), (88, 136, 96), (89, 88, 96, 97), (90, 89, 97, 98), (91, 90, 98, 99), (92, 91, 99, 100), (93, 92, 100, 101), (99, 98, 106, 107), (100, 99, 107, 108), (101, 100, 108, 109), (102, 101, 109, 110), (103, 102, 110, 111), (96, 136, 104), (97, 96, 104, 105), (98, 97, 105, 106), (111, 110, 118, 119), (104, 136, 112), (105, 104, 112, 113), (106, 105, 113, 114), (107, 106, 114, 115), (108, 107, 115, 116), (109, 108, 116, 117), (110, 109, 117, 118), (116, 115, 123, 124), (117, 116, 124, 125), (118, 117, 125, 126), (119, 118, 126, 127), (112, 136, 120), (113, 112, 120, 121), (114, 113, 121, 122), (115, 114, 122, 123), (120, 136, 128), (121, 120, 128, 129), (122, 121, 129, 130), (123, 122, 130, 131), (124, 123, 131, 132), (125, 124, 132, 133), (126, 125, 133, 134), (127, 126, 134, 135), (132, 131, 140, 141), (133, 132, 141, 142), (134, 133, 142, 143), (135, 134, 143, 144), (128, 136, 137), (129, 128, 137, 138), (130, 129, 138, 139), (131, 130, 139, 140), (138, 137, 145, 146), (139, 138, 146, 147), (140, 139, 147, 148), (141, 140, 148, 149), (142, 141, 149, 150), (143, 142, 150, 151), (144, 143, 151, 152), (137, 136, 145), (150, 149, 157, 158), (151, 150, 158, 159), (152, 151, 159, 160), (145, 136, 153), (146, 145, 153, 154), (147, 146, 154, 155), (148, 147, 155, 156), (149, 148, 156, 157), (154, 153, 161, 162), (155, 154, 162, 163), (156, 155, 163, 164), (157, 156, 164, 165), (158, 157, 165, 166), (159, 158, 166, 167), (160, 159, 167, 168), (153, 136, 161), (166, 165, 173, 174), (167, 166, 174, 175), (168, 167, 175, 176), (161, 136, 169), (162, 161, 169, 170), (163, 162, 170, 171), (164, 163, 171, 172), (165, 164, 172, 173), (171, 170, 178, 179), (172, 171, 179, 180), (173, 172, 180, 181), (174, 173, 181, 182), (175, 174, 182, 183), (176, 175, 183, 184), (169, 136, 177), (170, 169, 177, 178), (183, 182, 190, 191), (184, 183, 191, 192), (177, 136, 185), (178, 177, 185, 186), (179, 178, 186, 187), (180, 179, 187, 188), (181, 180, 188, 189), (182, 181, 189, 190), (188, 187, 195, 196), (189, 188, 196, 197), (190, 189, 197, 198), (191, 190, 198, 199), (192, 191, 199, 200), (185, 136, 193), (186, 185, 193, 194), (187, 186, 194, 195), (200, 199, 207, 208), (193, 136, 201), (194, 193, 201, 202), (195, 194, 202, 203), (196, 195, 203, 204), (197, 196, 204, 205), (198, 197, 205, 206), (199, 198, 206, 207), (204, 203, 211, 212), (205, 204, 212, 213), (206, 205, 213, 214), (207, 206, 214, 215), (208, 207, 215, 216), (201, 136, 209), (202, 201, 209, 210), (203, 202, 210, 211), (216, 215, 223, 224), (209, 136, 217), (210, 209, 217, 218), (211, 210, 218, 219), (212, 211, 219, 220), (213, 212, 220, 221), (214, 213, 221, 222), (215, 214, 222, 223), (221, 220, 228, 229), (222, 221, 229, 230), (223, 222, 230, 231), (224, 223, 231, 232), (217, 136, 225), (218, 217, 225, 226), (219, 218, 226, 227), (220, 219, 227, 228), (225, 136, 233), (226, 225, 233, 234), (227, 226, 234, 235), (228, 227, 235, 236), (229, 228, 236, 237), (230, 229, 237, 238), (231, 230, 238, 239), (232, 231, 239, 240), (237, 236, 244, 245), (238, 237, 245, 246), (239, 238, 246, 247), (240, 239, 247, 248), (233, 136, 241), (234, 233, 241, 242), (235, 234, 242, 243), (236, 235, 243, 244), (242, 241, 249, 250), (243, 242, 250, 251), (244, 243, 251, 252), (245, 244, 252, 253), (246, 245, 253, 254), (247, 246, 254, 255), (248, 247, 255, 256), (241, 136, 249), (283, 282, 314, 315), (270, 269, 301, 302), (284, 283, 315, 316), (271, 270, 302, 303), (258, 257, 289, 290), (285, 284, 316, 317), (272, 271, 303, 304), (259, 258, 290, 291), (286, 285, 317, 318), (273, 272, 304, 305), (260, 259, 291, 292), (287, 286, 318, 319), (274, 273, 305, 306), (261, 260, 292, 293), (288, 287, 319, 320), (275, 274, 306, 307), (262, 261, 293, 294), (257, 288, 320, 289), (276, 275, 307, 308), (263, 262, 294, 295), (277, 276, 308, 309), (264, 263, 295, 296), (278, 277, 309, 310), (265, 264, 296, 297), (279, 278, 310, 311), (266, 265, 297, 298), (280, 279, 311, 312), (267, 266, 298, 299), (281, 280, 312, 313), (268, 267, 299, 300), (282, 281, 313, 314), (269, 268, 300, 301), (282, 283, 347, 346), (269, 270, 334, 333), (283, 284, 348, 347), (270, 271, 335, 334), (257, 258, 322, 321), (284, 285, 349, 348), (271, 272, 336, 335), (258, 259, 323, 322), (285, 286, 350, 349), (272, 273, 337, 336), (259, 260, 324, 323), (286, 287, 351, 350), (273, 274, 338, 337), (260, 261, 325, 324), (287, 288, 352, 351), (274, 275, 339, 338), (261, 262, 326, 325), (288, 257, 321, 352), (275, 276, 340, 339), (262, 263, 327, 326), (276, 277, 341, 340), (263, 264, 328, 327), (277, 278, 342, 341), (264, 265, 329, 328), (278, 279, 343, 342), (265, 266, 330, 329), (279, 280, 344, 343), (266, 267, 331, 330), (280, 281, 345, 344), (267, 268, 332, 331), (281, 282, 346, 345), (268, 269, 333, 332), (380, 379, 411, 412), (367, 366, 398, 399), (354, 353, 385, 386), (381, 380, 412, 413), (368, 367, 399, 400), (355, 354, 386, 387), (382, 381, 413, 414), (369, 368, 400, 401), (356, 355, 387, 388), (383, 382, 414, 415), (370, 369, 401, 402), (357, 356, 388, 389), (384, 383, 415, 416), (371, 370, 402, 403), (358, 357, 389, 390), (353, 384, 416, 385), (372, 371, 403, 404), (359, 358, 390, 391), (373, 372, 404, 405), (360, 359, 391, 392), (374, 373, 405, 406), (361, 360, 392, 393), (375, 374, 406, 407), (362, 361, 393, 394), (376, 375, 407, 408), (363, 362, 394, 395), (377, 376, 408, 409), (364, 363, 395, 396), (378, 377, 409, 410), (365, 364, 396, 397), (379, 378, 410, 411), (366, 365, 397, 398), (386, 385, 416, 415, 414, 413, 412, 411, 410, 409, 408, 407, 406, 405, 404, 403, 402, 401, 400, 399, 398, 397, 396, 395, 394, 393, 392, 391, 390, 389, 388, 387), (417, 418, 419, 420), (309, 418, 417, 310), (373, 419, 418, 309), (374, 420, 419, 373), (310, 417, 420, 374), (421, 422, 423, 424), (296, 422, 421, 297), (360, 423, 422, 296), (361, 424, 423, 360), (297, 421, 424, 361), (425, 426, 427, 428), (310, 426, 425, 311), (374, 427, 426, 310), (375, 428, 427, 374), (311, 425, 428, 375), (429, 430, 431, 432), (297, 430, 429, 298), (361, 431, 430, 297), (362, 432, 431, 361), (298, 429, 432, 362), (433, 434, 435, 436), (311, 434, 433, 312), (375, 435, 434, 311), (376, 436, 435, 375), (312, 433, 436, 376), (437, 438, 439, 440), (298, 438, 437, 299), (362, 439, 438, 298), (363, 440, 439, 362), (299, 437, 440, 363), (441, 442, 443, 444), (312, 442, 441, 313), (376, 443, 442, 312), (377, 444, 443, 376), (313, 441, 444, 377), (445, 446, 447, 448), (299, 446, 445, 300), (363, 447, 446, 299), (364, 448, 447, 363), (300, 445, 448, 364), (449, 450, 451, 452), (313, 450, 449, 314), (377, 451, 450, 313), (378, 452, 451, 377), (314, 449, 452, 378), (453, 454, 455, 456), (300, 454, 453, 301), (364, 455, 454, 300), (365, 456, 455, 364), (301, 453, 456, 365), (457, 458, 459, 460), (314, 458, 457, 315), (378, 459, 458, 314), (379, 460, 459, 378), (315, 457, 460, 379), (461, 462, 463, 464), (301, 462, 461, 302), (365, 463, 462, 301), (366, 464, 463, 365), (302, 461, 464, 366), (465, 466, 467, 468), (315, 466, 465, 316), (379, 467, 466, 315), (380, 468, 467, 379), (316, 465, 468, 380), (469, 470, 471, 472), (302, 470, 469, 303), (366, 471, 470, 302), (367, 472, 471, 366), (303, 469, 472, 367), (473, 474, 475, 476), (289, 474, 473, 290), (353, 475, 474, 289), (354, 476, 475, 353), (290, 473, 476, 354), (477, 478, 479, 480), (316, 478, 477, 317), (380, 479, 478, 316), (381, 480, 479, 380), (317, 477, 480, 381), (481, 482, 483, 484), (303, 482, 481, 304), (367, 483, 482, 303), (368, 484, 483, 367), (304, 481, 484, 368), (485, 486, 487, 488), (290, 486, 485, 291), (354, 487, 486, 290), (355, 488, 487, 354), (291, 485, 488, 355), (489, 490, 491, 492), (317, 490, 489, 318), (381, 491, 490, 317), (382, 492, 491, 381), (318, 489, 492, 382), (493, 494, 495, 496), (304, 494, 493, 305), (368, 495, 494, 304), (369, 496, 495, 368), (305, 493, 496, 369), (497, 498, 499, 500), (291, 498, 497, 292), (355, 499, 498, 291), (356, 500, 499, 355), (292, 497, 500, 356), (501, 502, 503, 504), (318, 502, 501, 319), (382, 503, 502, 318), (383, 504, 503, 382), (319, 501, 504, 383), (505, 506, 507, 508), (305, 506, 505, 306), (369, 507, 506, 305), (370, 508, 507, 369), (306, 505, 508, 370), (509, 510, 511, 512), (292, 510, 509, 293), (356, 511, 510, 292), (357, 512, 511, 356), (293, 509, 512, 357), (513, 514, 515, 516), (319, 514, 513, 320), (383, 515, 514, 319), (384, 516, 515, 383), (320, 513, 516, 384), (517, 518, 519, 520), (306, 518, 517, 307), (370, 519, 518, 306), (371, 520, 519, 370), (307, 517, 520, 371), (521, 522, 523, 524), (293, 522, 521, 294), (357, 523, 522, 293), (358, 524, 523, 357), (294, 521, 524, 358), (525, 526, 527, 528), (320, 526, 525, 289), (384, 527, 526, 320), (353, 528, 527, 384), (289, 525, 528, 353), (529, 530, 531, 532), (307, 530, 529, 308), (371, 531, 530, 307), (372, 532, 531, 371), (308, 529, 532, 372), (533, 534, 535, 536), (294, 534, 533, 295), (358, 535, 534, 294), (359, 536, 535, 358), (295, 533, 536, 359), (537, 538, 539, 540), (308, 538, 537, 309), (372, 539, 538, 308), (373, 540, 539, 372), (309, 537, 540, 373), (541, 542, 543, 544), (295, 542, 541, 296), (359, 543, 542, 295), (360, 544, 543, 359), (296, 541, 544, 360), (572, 604, 603, 571), (559, 591, 590, 558), (546, 578, 577, 545), (573, 605, 604, 572), (560, 592, 591, 559), (547, 579, 578, 546), (574, 606, 605, 573), (561, 593, 592, 560), (548, 580, 579, 547), (575, 607, 606, 574), (562, 594, 593, 561), (549, 581, 580, 548), (576, 608, 607, 575), (563, 595, 594, 562), (550, 582, 581, 549), (545, 577, 608, 576), (564, 596, 595, 563), (551, 583, 582, 550), (565, 597, 596, 564), (552, 584, 583, 551), (566, 598, 597, 565), (553, 585, 584, 552), (567, 599, 598, 566), (554, 586, 585, 553), (568, 600, 599, 567), (555, 587, 586, 554), (569, 601, 600, 568), (556, 588, 587, 555), (570, 602, 601, 569), (557, 589, 588, 556), (571, 603, 602, 570), (558, 590, 589, 557), (636, 635, 667, 668), (623, 622, 654, 655), (610, 609, 641, 642), (637, 636, 668, 669), (624, 623, 655, 656), (611, 610, 642, 643), (638, 637, 669, 670), (625, 624, 656, 657), (612, 611, 643, 644), (639, 638, 670, 671), (626, 625, 657, 658), (613, 612, 644, 645), (640, 639, 671, 672), (627, 626, 658, 659), (614, 613, 645, 646), (609, 640, 672, 641), (628, 627, 659, 660), (615, 614, 646, 647), (629, 628, 660, 661), (616, 615, 647, 648), (630, 629, 661, 662), (617, 616, 648, 649), (631, 630, 662, 663), (618, 617, 649, 650), (632, 631, 663, 664), (619, 618, 650, 651), (633, 632, 664, 665), (620, 619, 651, 652), (634, 633, 665, 666), (621, 620, 652, 653), (635, 634, 666, 667), (622, 621, 653, 654), (735, 705, 665, 664), (738, 737, 638, 639), (740, 739, 612, 613), (705, 706, 666, 665), (741, 738, 639, 640), (742, 740, 613, 614), (706, 707, 667, 666), (743, 741, 640, 609), (744, 742, 614, 615), (707, 708, 668, 667), (736, 709, 642, 641), (745, 744, 615, 616), (708, 710, 669, 668), (709, 711, 643, 642), (746, 745, 616, 617), (710, 712, 670, 669), (711, 713, 644, 643), (747, 746, 617, 618), (712, 714, 671, 670), (713, 715, 645, 644), (748, 747, 618, 619), (714, 716, 672, 671), (715, 717, 646, 645), (749, 748, 619, 620), (716, 736, 641, 672), (717, 718, 647, 646), (750, 749, 620, 621), (718, 719, 648, 647), (751, 750, 621, 622), (719, 720, 649, 648), (752, 751, 622, 623), (720, 721, 650, 649), (753, 752, 623, 624), (721, 722, 651, 650), (754, 753, 624, 625), (722, 723, 652, 651), (755, 754, 625, 626), (723, 724, 653, 652), (756, 755, 626, 627), (724, 725, 654, 653), (757, 756, 627, 628), (725, 726, 655, 654), (758, 757, 628, 629), (726, 727, 656, 655), (759, 758, 629, 630), (727, 728, 657, 656), (760, 759, 630, 631), (728, 729, 658, 657), (761, 760, 631, 632), (729, 730, 659, 658), (762, 761, 632, 633), (730, 731, 660, 659), (763, 762, 633, 634), (731, 732, 661, 660), (764, 763, 634, 635), (732, 733, 662, 661), (765, 764, 635, 636), (766, 743, 609, 610), (733, 734, 663, 662), (767, 765, 636, 637), (768, 766, 610, 611), (734, 735, 664, 663), (737, 767, 637, 638), (739, 768, 611, 612), (599, 600, 674, 704), (598, 599, 704, 703), (597, 598, 703, 702), (596, 597, 702, 701), (595, 596, 701, 700), (594, 595, 700, 699), (593, 594, 699, 698), (592, 593, 698, 697), (591, 592, 697, 696), (590, 591, 696, 695), (589, 590, 695, 694), (588, 589, 694, 693), (587, 588, 693, 692), (586, 587, 692, 691), (585, 586, 691, 690), (584, 585, 690, 689), (583, 584, 689, 688), (582, 583, 688, 687), (608, 577, 679, 686), (581, 582, 687, 685), (607, 608, 686, 684), (580, 581, 685, 683), (606, 607, 684, 682), (579, 580, 683, 681), (605, 606, 682, 680), (578, 579, 681, 678), (604, 605, 680, 677), (577, 578, 678, 679), (603, 604, 677, 676), (602, 603, 676, 675), (601, 602, 675, 673), (600, 601, 673, 674), (704, 674, 735, 734), (703, 704, 734, 733), (702, 703, 733, 732), (701, 702, 732, 731), (700, 701, 731, 730), (699, 700, 730, 729), (698, 699, 729, 728), (697, 698, 728, 727), (696, 697, 727, 726), (695, 696, 726, 725), (694, 695, 725, 724), (693, 694, 724, 723), (692, 693, 723, 722), (691, 692, 722, 721), (690, 691, 721, 720), (689, 690, 720, 719), (688, 689, 719, 718), (687, 688, 718, 717), (686, 679, 736, 716), (685, 687, 717, 715), (684, 686, 716, 714), (683, 685, 715, 713), (682, 684, 714, 712), (681, 683, 713, 711), (680, 682, 712, 710), (678, 681, 711, 709), (677, 680, 710, 708), (679, 678, 709, 736), (676, 677, 708, 707), (675, 676, 707, 706), (673, 675, 706, 705), (674, 673, 705, 735), (548, 547, 768, 739), (574, 573, 767, 737), (547, 546, 766, 768), (573, 572, 765, 767), (546, 545, 743, 766), (572, 571, 764, 765), (571, 570, 763, 764), (570, 569, 762, 763), (569, 568, 761, 762), (568, 567, 760, 761), (567, 566, 759, 760), (566, 565, 758, 759), (565, 564, 757, 758), (564, 563, 756, 757), (563, 562, 755, 756), (562, 561, 754, 755), (561, 560, 753, 754), (560, 559, 752, 753), (559, 558, 751, 752), (558, 557, 750, 751), (557, 556, 749, 750), (556, 555, 748, 749), (555, 554, 747, 748), (554, 553, 746, 747), (553, 552, 745, 746), (552, 551, 744, 745), (551, 550, 742, 744), (545, 576, 741, 743), (550, 549, 740, 742), (576, 575, 738, 741), (549, 548, 739, 740), (575, 574, 737, 738)])
me_sphere.polygons.foreach_set('use_smooth', [True] * 737)
me_sphere.polygons.foreach_set('material_index', [0, 0, 0, 0, 0, 0, 0, 0, 0, 0, 0, 0, 0, 0, 0, 0, 0, 0, 0, 0, 0, 0, 0, 0, 0, 0, 0, 0, 0, 0, 0, 0, 0, 0, 0, 0, 0, 0, 0, 0, 0, 0, 0, 0, 0, 0, 0, 0, 0, 0, 0, 0, 0, 0, 0, 0, 0, 0, 0, 0, 0, 0, 0, 0, 0, 0, 0, 0, 0, 0, 0, 0, 0, 0, 0, 0, 0, 0, 0, 0, 0, 0, 0, 0, 0, 0, 0, 0, 0, 0, 0, 0, 0, 0, 0, 0, 0, 0, 0, 0, 0, 0, 0, 0, 0, 0, 0, 0, 0, 0, 0, 0, 0, 0, 0, 0, 0, 0, 0, 0, 0, 0, 0, 0, 0, 0, 0, 0, 0, 0, 0, 0, 0, 0, 0, 0, 0, 0, 0, 0, 0, 0, 0, 0, 0, 0, 0, 0, 0, 0, 0, 0, 0, 0, 0, 0, 0, 0, 0, 0, 0, 0, 0, 0, 0, 0, 0, 0, 0, 0, 0, 0, 0, 0, 0, 0, 0, 0, 0, 0, 0, 0, 0, 0, 0, 0, 0, 0, 0, 0, 0, 0, 0, 0, 0, 0, 0, 0, 0, 0, 0, 0, 0, 0, 0, 0, 0, 0, 0, 0, 0, 0, 0, 0, 0, 0, 0, 0, 0, 0, 0, 0, 0, 0, 0, 0, 0, 0, 0, 0, 0, 0, 0, 0, 0, 0, 0, 0, 0, 0, 0, 0, 0, 0, 0, 0, 0, 0, 0, 0, 0, 0, 0, 0, 0, 0, 1, 1, 1, 1, 1, 1, 1, 1, 1, 1, 1, 1, 1, 1, 1, 1, 1, 1, 1, 1, 1, 1, 1, 1, 1, 1, 1, 1, 1, 1, 1, 1, 1, 1, 1, 1, 1, 1, 1, 1, 1, 1, 1, 1, 1, 1, 1, 1, 1, 1, 1, 1, 1, 1, 1, 1, 1, 1, 1, 1, 1, 1, 1, 1, 1, 1, 1, 1, 1, 1, 1, 1, 1, 1, 1, 1, 1, 1, 1, 1, 1, 1, 1, 1, 1, 1, 1, 1, 1, 1, 1, 1, 1, 1, 1, 1, 1, 1, 1, 1, 1, 1, 1, 1, 1, 1, 1, 1, 1, 1, 1, 1, 1, 1, 1, 1, 1, 1, 1, 1, 1, 1, 1, 1, 1, 1, 1, 1, 1, 1, 1, 1, 1, 1, 1, 1, 1, 1, 1, 1, 1, 1, 1, 1, 1, 1, 1, 1, 1, 1, 1, 1, 1, 1, 1, 1, 1, 1, 1, 1, 1, 1, 1, 1, 1, 1, 1, 1, 1, 1, 1, 1, 1, 1, 1, 1, 1, 1, 1, 1, 1, 1, 1, 1, 1, 1, 1, 1, 1, 1, 1, 1, 1, 1, 1, 1, 1, 1, 1, 1, 1, 1, 1, 1, 1, 1, 1, 1, 1, 1, 1, 1, 1, 1, 1, 1, 1, 1, 1, 1, 1, 1, 1, 1, 1, 1, 1, 1, 1, 1, 1, 1, 1, 1, 1, 1, 1, 1, 1, 1, 1, 1, 1, 1, 1, 1, 1, 1, 1, 1, 1, 1, 1, 1, 1, 1, 1, 2, 2, 2, 2, 2, 2, 2, 2, 2, 2, 2, 2, 2, 2, 2, 2, 2, 2, 2, 2, 2, 2, 2, 2, 2, 2, 2, 2, 2, 2, 2, 2, 2, 2, 2, 2, 2, 2, 2, 2, 2, 2, 2, 2, 2, 2, 2, 2, 2, 2, 2, 2, 2, 2, 2, 2, 2, 2, 2, 2, 2, 2, 2, 2, 2, 2, 2, 2, 2, 2, 2, 2, 2, 2, 2, 2, 2, 2, 2, 2, 2, 2, 2, 2, 2, 2, 2, 2, 2, 2, 2, 2, 2, 2, 2, 2, 2, 2, 2, 2, 2, 2, 2, 2, 2, 2, 2, 2, 2, 2, 2, 2, 2, 2, 2, 2, 2, 2, 2, 2, 2, 2, 2, 2, 2, 2, 2, 2, 2, 2, 2, 2, 2, 2, 2, 2, 2, 2, 2, 2, 2, 2, 2, 2, 2, 2, 2, 2, 2, 2, 2, 2, 2, 2, 2, 2, 2, 2, 2, 2, 2, 2, 2, 2, 2, 2, 2, 2, 2, 2, 2, 2, 2, 2, 2, 2, 2, 2, 2, 2, 2, 2, 2, 2, 2, 2, 2, 2, 2, 2, 2, 2, 2, 2, 2, 2, 2, 2, 2, 2, 2, 2, 2, 2, 2, 2, 2, 2, 2, 2, 2, 2, 2, 2, 2, 2, 2, 2, 2, 2, 2, 2, 2, 2])
me_sphere.materials.append(mat_stone)
me_sphere.materials.append(mat_front)
me_sphere.materials.append(mat_band)
me_sphere.use_remesh_preserve_volume = False
me_sphere.use_remesh_preserve_attributes = False
me_sphere.use_mirror_vertex_groups = False
me_sphere.update()

# ---- objects
ob_lamp_001 = bpy.data.objects.new('Lamp.001', light_lamp_001)
ob_empty = bpy.data.objects.new('Empty', None)
ob_plane_002 = bpy.data.objects.new('Plane.002', me_plane_002)
ob_plane_001 = bpy.data.objects.new('Plane.001', me_plane_001)
ob_plane = bpy.data.objects.new('Plane', me_plane)
ob_sphere = bpy.data.objects.new('Sphere', me_sphere)
ob_lamp = bpy.data.objects.new('Lamp', light_lamp)
ob_camera = bpy.data.objects.new('Camera', cam_camera)

# ---- transforms, parenting, visibility, modifiers, constraints
ob_lamp_001.location = (-1.128, 4.952, 5.098)
ob_lamp_001.rotation_euler = (0.0899, 0.596, 2.036)
ob_lamp_001.lock_rotations_4d = False
ob_lamp_001.empty_display_type = 'ARROWS'
ob_lamp_001.color = (0.0, 0.0, 0.0, 0.0)
ob_lamp_001.lineart.crease_threshold = 0.0
ob_empty.location = (0.0, 0.1077, 0.3121)
ob_empty.empty_image_offset = (0.0, 0.0)
ob_empty.lineart.crease_threshold = 0.0
ob_plane_002.location = (3.339, -3.041, 1.968)
ob_plane_002.rotation_euler = (0.9516, 1.808e-16, 0.6431)
ob_plane_002.lineart.crease_threshold = 0.0
ob_plane_001.location = (-4.453, -2.738, 1.968)
ob_plane_001.rotation_euler = (0.9516, 1.808e-16, -0.5928)
ob_plane_001.lineart.crease_threshold = 0.0
ob_plane.location = (0.0, 0.0, -0.6864)
ob_plane.scale = (100.0, 100.0, 100.0)
ob_plane.lineart.crease_threshold = 0.0
ob_sphere.location = (0.0, 0.05, 0.0)
ob_sphere.rotation_euler = (-0.2677, -0.1179, 0.03225)
ob_sphere.scale = (0.35, 0.25, 0.5)
ob_sphere.lineart.crease_threshold = 0.0
_m = ob_sphere.modifiers.new('Subsurf', 'SUBSURF')
_m.uv_smooth = 'PRESERVE_CORNERS'
_m.levels = 3
_m.render_levels = 3
_m.show_only_control_edges = False
ob_lamp.location = (1.327, -2.796, 5.098)
ob_lamp.rotation_euler = (0.0899, 0.596, -1.106)
ob_lamp.lock_rotations_4d = False
ob_lamp.empty_display_type = 'ARROWS'
ob_lamp.color = (0.0, 0.0, 0.0, 0.0)
ob_lamp.lineart.crease_threshold = 0.0
ob_camera.location = (-8.989, -4.983, 3.291)
ob_camera.rotation_euler = (1.249, 1.219e-05, -0.9841)
ob_camera.lock_rotations_4d = False
ob_camera.empty_display_type = 'ARROWS'
ob_camera.color = (0.0, 0.0, 0.0, 0.0)
ob_camera.display_type = 'WIRE'
ob_camera.lineart.crease_threshold = 0.0
cam_camera.dof.focus_object = ob_empty

# ---- collection membership
col_collection_1.objects.link(ob_lamp_001)
col_collection_1.objects.link(ob_empty)
col_collection_1.objects.link(ob_plane_002)
col_collection_1.objects.link(ob_plane_001)
col_collection_1.objects.link(ob_plane)
col_collection_1.objects.link(ob_sphere)
col_collection_1.objects.link(ob_lamp)
col_collection_1.objects.link(ob_camera)

# ---- scene / render settings (as saved in the file)
scene.camera = ob_camera
scene.frame_start = 1; scene.frame_end = 250; scene.frame_set(1)
scene.render.engine = 'CYCLES'
scene.render.resolution_x = 3840
scene.render.resolution_y = 2160
scene.render.dither_intensity = 0.0
scene.cycles.samples = 600
scene.cycles.sampling_pattern = 'TABULATED_SOBOL'
scene.cycles.use_adaptive_sampling = False
scene.cycles.use_light_tree = False
scene.cycles.blur_glossy = 0.0
scene.cycles.sample_clamp_indirect = 0.0
scene.view_settings.view_transform = 'Standard'
bpy.context.view_layer.update()
